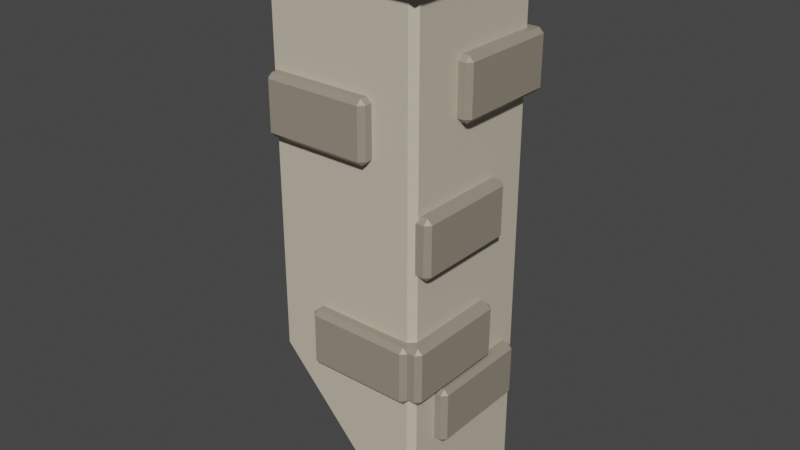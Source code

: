 # Source: LongChimney.blend  (saved by Blender 2.91.10; exported with 4.5.12 LTS)
import bpy
from mathutils import Matrix  # noqa: F401  (used for matrix-valued properties, if any)

bpy.ops.wm.read_factory_settings(use_empty=True)
scene = bpy.context.scene
scene.name = 'Scene'

# ---- collections
col_collection = bpy.data.collections.new('Collection'); scene.collection.children.link(col_collection)

# ---- materials (node trees are filled in below, after node groups)
mat_material = bpy.data.materials.new('Material')
mat_material.alpha_threshold = 0.0
mat_material.use_transparent_shadow = False
mat_material.line_color = (0.0, 0.0, 0.0, 1.0)
mat_stone_dark = bpy.data.materials.new('Stone Dark')
mat_stone_dark.use_transparent_shadow = False
mat_stone_light = bpy.data.materials.new('Stone Light')
mat_stone_light.alpha_threshold = 0.0
mat_stone_light.use_transparent_shadow = False
mat_stone_light.line_color = (0.0, 0.0, 0.0, 1.0)

# ---- material node trees
mat_material.use_nodes = True; mat_material.node_tree.nodes.clear()
_N = mat_material.node_tree.nodes; _L = mat_material.node_tree.links
n0 = _N.new('ShaderNodeOutputMaterial'); n0.name = 'Material Output'; n0.location = (300, 300)
n1 = _N.new('ShaderNodeBsdfPrincipled'); n1.name = 'Principled BSDF'; n1.location = (10, 300)
n1.distribution = 'GGX'
n1.subsurface_method = 'BURLEY'
n1.inputs[0].default_value = (0.5988, 0.5323, 0.4133, 1.0)
n1.inputs[2].default_value = 0.4
n1.inputs[3].default_value = 1.45
n1.inputs[27].default_value = (0.0, 0.0, 0.0, 1.0)
n1.inputs[28].default_value = 1.0
_L.new(n1.outputs[0], n0.inputs[0])
n0.is_active_output = True
mat_stone_dark.use_nodes = True; mat_stone_dark.node_tree.nodes.clear()
_N = mat_stone_dark.node_tree.nodes; _L = mat_stone_dark.node_tree.links
n0 = _N.new('ShaderNodeBsdfPrincipled'); n0.name = 'Principled BSDF'; n0.location = (10, 300)
n0.distribution = 'GGX'
n0.subsurface_method = 'BURLEY'
n0.inputs[0].default_value = (0.2091, 0.1794, 0.1409, 1.0)
n0.inputs[3].default_value = 1.45
n0.inputs[27].default_value = (0.0, 0.0, 0.0, 1.0)
n0.inputs[28].default_value = 1.0
n1 = _N.new('ShaderNodeOutputMaterial'); n1.name = 'Material Output'; n1.location = (300, 300)
_L.new(n0.outputs[0], n1.inputs[0])
n1.is_active_output = True
mat_stone_light.use_nodes = True; mat_stone_light.node_tree.nodes.clear()
_N = mat_stone_light.node_tree.nodes; _L = mat_stone_light.node_tree.links
n0 = _N.new('ShaderNodeOutputMaterial'); n0.name = 'Material Output'; n0.location = (300, 300)
n1 = _N.new('ShaderNodeBsdfPrincipled'); n1.name = 'Principled BSDF'; n1.location = (10, 300)
n1.distribution = 'GGX'
n1.subsurface_method = 'BURLEY'
n1.inputs[0].default_value = (0.2986, 0.2555, 0.1998, 1.0)
n1.inputs[2].default_value = 0.4
n1.inputs[3].default_value = 1.45
n1.inputs[27].default_value = (0.0, 0.0, 0.0, 1.0)
n1.inputs[28].default_value = 1.0
_L.new(n1.outputs[0], n0.inputs[0])
n0.is_active_output = True

# ---- world
world_world = bpy.data.worlds.new('World'); scene.world = world_world
world_world.use_nodes = True; world_world.node_tree.nodes.clear()
_N = world_world.node_tree.nodes; _L = world_world.node_tree.links
n0 = _N.new('ShaderNodeOutputWorld'); n0.name = 'World Output'; n0.location = (300, 300)
n1 = _N.new('ShaderNodeBackground'); n1.name = 'Background'; n1.location = (10, 300)
n1.inputs[0].default_value = (0.05088, 0.05088, 0.05088, 1.0)
_L.new(n1.outputs[0], n0.inputs[0])
n0.is_active_output = True
world_world.color = (0.05088, 0.05088, 0.05088)
world_world.use_sun_shadow = False
world_world.sun_shadow_jitter_overblur = 0.0

# ---- meshes
me_cube = bpy.data.meshes.new('Cube')
me_cube.from_pydata([(-0.4121, 0.3777, 6.957), (-0.3954, 0.4179, 7.003), (-0.4356, 0.3777, 7.03), (-0.4356, -0.3283, 7.03), (-0.3954, -0.3685, 7.003), (-0.4121, -0.3283, 6.957), (0.4271, 0.5344, 9.469), (0.3702, 0.4942, 9.509), (0.4271, 0.4373, 9.509), (0.4673, 0.4942, 9.469), (0.3784, 0.4942, 5.995), (0.4271, 0.5344, 6.002), (0.4673, 0.4942, 5.94), (0.4398, 0.4582, 5.93), (0.4673, -0.4448, 9.469), (0.4271, -0.3879, 9.509), (0.3702, -0.4448, 9.509), (0.4271, -0.485, 9.469), (0.4673, -0.4448, 5.94), (0.4271, -0.485, 6.002), (0.3784, -0.4448, 5.995), (0.4398, -0.4088, 5.93), (-0.5119, 0.5344, 9.469), (-0.5522, 0.4942, 9.469), (-0.5119, 0.4942, 9.509), (-0.5522, 0.4942, 7.03), (-0.5119, 0.5344, 7.005), (-0.5247, 0.4942, 6.96), (-0.5522, -0.4448, 9.469), (-0.5119, -0.485, 9.469), (-0.5119, -0.4448, 9.509), (-0.5247, -0.4448, 6.96), (-0.5119, -0.485, 7.005), (-0.5522, -0.4448, 7.03), (0.3423, -0.4087, 6.034), (0.3106, -0.3685, 6.127), (0.3508, -0.3283, 6.065), (0.3782, -0.3473, 5.995), (-0.06992, -0.4087, 6.474), (-0.06598, -0.3283, 6.477), (-0.01134, -0.3685, 6.47), (0.3341, -0.4087, 9.509), (0.391, -0.3519, 9.509), (0.3508, -0.3283, 9.469), (0.3106, -0.3685, 9.469), (-0.4356, -0.3283, 9.469), (-0.4759, -0.4087, 9.509), (-0.3954, -0.3685, 9.469), (-0.3954, 0.4179, 9.469), (-0.4759, 0.4581, 9.509), (-0.4356, 0.3777, 9.469), (-0.01134, 0.4179, 6.47), (-0.06598, 0.3777, 6.477), (-0.06992, 0.4581, 6.474), (0.3782, 0.3967, 5.995), (0.3508, 0.3777, 6.065), (0.3106, 0.4179, 6.127), (0.3423, 0.4581, 6.034), (0.391, 0.4012, 9.509), (0.3341, 0.4581, 9.509), (0.3106, 0.4179, 9.469), (0.3508, 0.3777, 9.469)], [], [(33, 28, 23, 25), (55, 36, 43, 61), (59, 7, 24, 30, 16, 41, 46, 49), (12, 9, 14, 18), (26, 22, 6, 11), (48, 1, 51, 56, 60), (45, 3, 2, 50), (35, 40, 4, 47, 44), (34, 20, 31, 27, 10, 57, 53, 38), (42, 15, 8, 58), (13, 21, 37, 54), (19, 17, 29, 32), (0, 1, 2), (3, 4, 5), (6, 7, 8, 9), (10, 11, 12, 13), (14, 15, 16, 17), (18, 19, 20, 21), (22, 23, 24), (25, 26, 27), (28, 29, 30), (31, 32, 33), (34, 35, 36, 37), (38, 39, 40), (41, 42, 43, 44), (45, 46, 47), (48, 49, 50), (51, 52, 53), (54, 55, 56, 57), (58, 59, 60, 61), (2, 3, 5, 0), (27, 31, 33, 25), (10, 27, 26, 11), (9, 12, 11, 6), (32, 29, 28, 33), (17, 19, 18, 14), (22, 26, 25, 23), (16, 30, 29, 17), (8, 15, 14, 9), (31, 20, 19, 32), (30, 24, 23, 28), (24, 7, 6, 22), (21, 13, 12, 18), (34, 38, 40, 35), (39, 5, 4, 40), (3, 45, 47, 4), (46, 41, 44, 47), (43, 36, 35, 44), (1, 48, 50, 2), (49, 46, 45, 50), (51, 1, 0, 52), (38, 53, 52, 39), (54, 37, 36, 55), (42, 58, 61, 43), (60, 56, 55, 61), (53, 57, 56, 51), (59, 49, 48, 60), (41, 16, 15, 42), (7, 59, 58, 8), (37, 21, 20, 34), (13, 54, 57, 10), (52, 0, 5, 39)])
_uv = me_cube.uv_layers.new(name='UVMap')
_uv.uv.foreach_set('vector', [0.3826, 0.009861, 0.6174, 0.009861, 0.6174, 0.2401, 0.3826, 0.2401, 0.3921, 0.5128, 0.3921, 0.7372, 0.6208, 0.7372, 0.6208, 0.5128, 0.6577, 0.5187, 0.6488, 0.5099, 0.8651, 0.5099, 0.8651, 0.7401, 0.6488, 0.7401, 0.6577, 0.7313, 0.8563, 0.7313, 0.8563, 0.5187, 0.3792, 0.5099, 0.6208, 0.5099, 0.6208, 0.7401, 0.3792, 0.7401, 0.3833, 0.2599, 0.6183, 0.2599, 0.6201, 0.4901, 0.3813, 0.4901, 0.6183, 0.2628, 0.3842, 0.2628, 0.3826, 0.3849, 0.3929, 0.4872, 0.6201, 0.4872, 0.6174, 0.01278, 0.3826, 0.01278, 0.3826, 0.2372, 0.6174, 0.2372, 0.3929, 0.7628, 0.3826, 0.8651, 0.3842, 0.9872, 0.6183, 0.9872, 0.6201, 0.7628, 0.3443, 0.7313, 0.3532, 0.7401, 0.1317, 0.7401, 0.1317, 0.5099, 0.3532, 0.5099, 0.3443, 0.5187, 0.2433, 0.5187, 0.2433, 0.7313, 0.6437, 0.7173, 0.6349, 0.7262, 0.6349, 0.5238, 0.6437, 0.5327, 0.3683, 0.5187, 0.3683, 0.7313, 0.3532, 0.7162, 0.3532, 0.5338, 0.3813, 0.7599, 0.6201, 0.7599, 0.6183, 0.9901, 0.3833, 0.9901, 0.375, 0.2575, 0.3775, 0.25, 0.3826, 0.25, 0.3826, 1.0, 0.3775, 1.0, 0.375, 0.9925, 0.6349, 0.5, 0.6418, 0.5168, 0.6418, 0.5168, 0.6299, 0.5049, 0.3532, 0.5099, 0.3634, 0.5116, 0.3685, 0.5065, 0.375, 0.5187, 0.6208, 0.75, 0.625, 0.7599, 0.625, 0.7738, 0.625, 0.7599, 0.3701, 0.7401, 0.3634, 0.7384, 0.357, 0.732, 0.375, 0.7313, 0.6183, 0.2599, 0.6174, 0.25, 0.625, 0.2599, 0.3826, 0.25, 0.375, 0.2527, 0.375, 0.2567, 0.6174, 1.0, 0.625, 0.9901, 0.625, 0.9901, 0.375, 0.9933, 0.375, 0.9973, 0.3826, 1.0, 0.3443, 0.7313, 0.3464, 0.7214, 0.3464, 0.7116, 0.3464, 0.7162, 0.2433, 0.7313, 0.25, 0.7116, 0.2504, 0.7214, 0.6577, 0.7313, 0.6507, 0.7243, 0.6536, 0.7214, 0.6634, 0.7214, 0.8464, 0.7116, 0.8464, 0.7214, 0.8366, 0.7214, 0.8366, 0.5286, 0.8464, 0.5286, 0.8464, 0.5384, 0.3826, 0.3849, 0.375, 0.3675, 0.375, 0.3676, 0.3532, 0.5338, 0.3464, 0.5384, 0.3464, 0.5286, 0.3481, 0.5269, 0.6437, 0.5327, 0.6507, 0.5257, 0.6634, 0.5286, 0.6536, 0.5286, 0.3826, 0.2372, 0.3826, 0.01278, 0.375, 0.01278, 0.375, 0.2372, 0.1317, 0.5099, 0.1317, 0.7401, 0.125, 0.7401, 0.125, 0.5099, 0.3532, 0.5099, 0.1317, 0.5099, 0.1277, 0.5, 0.3579, 0.5, 0.6208, 0.5099, 0.3792, 0.5099, 0.3813, 0.4901, 0.6201, 0.4901, 0.3833, 0.9901, 0.6183, 0.9901, 0.6174, 1.0, 0.3826, 1.0, 0.6201, 0.7599, 0.3813, 0.7599, 0.3792, 0.7401, 0.6208, 0.7401, 0.6183, 0.2599, 0.3833, 0.2599, 0.3826, 0.2401, 0.6174, 0.2401, 0.625, 0.7738, 0.625, 0.9901, 0.6183, 0.9901, 0.6201, 0.7599, 0.6349, 0.5238, 0.6349, 0.7262, 0.6208, 0.7401, 0.6208, 0.5099, 0.1317, 0.7401, 0.3532, 0.7401, 0.3579, 0.75, 0.1277, 0.75, 0.625, 0.009861, 0.625, 0.2401, 0.6174, 0.2401, 0.6174, 0.009861, 0.625, 0.2599, 0.625, 0.4762, 0.6201, 0.4901, 0.6183, 0.2599, 0.3683, 0.7313, 0.3683, 0.5187, 0.3792, 0.5099, 0.3792, 0.7401, 0.3443, 0.7313, 0.2433, 0.7313, 0.2504, 0.7214, 0.3294, 0.7214, 0.375, 0.8825, 0.375, 0.9925, 0.3842, 0.9872, 0.3826, 0.8651, 0.3826, 1.0, 0.6174, 1.0, 0.6183, 0.9872, 0.3842, 0.9872, 0.8563, 0.7313, 0.6577, 0.7313, 0.6634, 0.7214, 0.8366, 0.7214, 0.6208, 0.7372, 0.3921, 0.7372, 0.3929, 0.7628, 0.6201, 0.7628, 0.3842, 0.2628, 0.6183, 0.2628, 0.6174, 0.2372, 0.3826, 0.2372, 0.8563, 0.5187, 0.8563, 0.7313, 0.8464, 0.7116, 0.8464, 0.5384, 0.3826, 0.3849, 0.3842, 0.2628, 0.375, 0.2575, 0.375, 0.3675, 0.2433, 0.7313, 0.2433, 0.5187, 0.25, 0.5384, 0.25, 0.7116, 0.3532, 0.5338, 0.3532, 0.7162, 0.3464, 0.7116, 0.3464, 0.5384, 0.6437, 0.7173, 0.6437, 0.5327, 0.6536, 0.5384, 0.6536, 0.7116, 0.6201, 0.4872, 0.3929, 0.4872, 0.3921, 0.5128, 0.6208, 0.5128, 0.2433, 0.5187, 0.3443, 0.5187, 0.3294, 0.5286, 0.2504, 0.5286, 0.6577, 0.5187, 0.8563, 0.5187, 0.8366, 0.5286, 0.6634, 0.5286, 0.6577, 0.7313, 0.6488, 0.7401, 0.6349, 0.7262, 0.6437, 0.7173, 0.6488, 0.5099, 0.6577, 0.5187, 0.6437, 0.5327, 0.6349, 0.5238, 0.3532, 0.7162, 0.3683, 0.7313, 0.3532, 0.7401, 0.3443, 0.7313, 0.3683, 0.5187, 0.3532, 0.5338, 0.3443, 0.5187, 0.3532, 0.5099, 0.2425, 0.5128, 0.1325, 0.5128, 0.1325, 0.7372, 0.2425, 0.7372])
me_cube.materials.append(mat_material)
me_cube.use_remesh_preserve_volume = False
me_cube.use_remesh_preserve_attributes = False
me_cube.use_mirror_vertex_groups = False
me_cube.update()
me_cube_008 = bpy.data.meshes.new('Cube.008')
me_cube_008.from_pydata([(-0.6015, -0.5466, 9.372), (-0.6015, -0.597, 9.422), (-0.6519, -0.5466, 9.422), (-0.6015, -0.597, 9.563), (-0.6015, -0.5466, 9.613), (-0.6519, -0.5466, 9.563), (-0.6019, 0.5057, 9.378), (-0.6519, 0.5715, 9.422), (-0.6015, 0.6219, 9.422), (-0.5256, 0.5719, 9.378), (-0.6019, 0.5057, 9.607), (-0.5256, 0.5719, 9.606), (-0.6015, 0.6219, 9.563), (-0.6519, 0.5715, 9.563), (0.5166, -0.5466, 9.372), (0.567, -0.5466, 9.422), (0.5166, -0.597, 9.422), (0.5166, -0.5466, 9.613), (0.5166, -0.597, 9.563), (0.567, -0.5466, 9.563), (0.4407, 0.5719, 9.378), (0.5166, 0.6219, 9.422), (0.567, 0.5715, 9.422), (0.517, 0.5057, 9.378), (0.4407, 0.5719, 9.606), (0.517, 0.5057, 9.607), (0.567, 0.5715, 9.563), (0.5166, 0.6219, 9.563), (0.407, -0.4247, 9.398), (0.3061, -0.3743, 9.448), (0.3565, -0.3238, 9.448), (0.407, -0.4247, 9.587), (0.3565, -0.3238, 9.536), (0.3061, -0.3743, 9.536), (-0.4919, -0.4247, 9.398), (-0.4414, -0.3238, 9.448), (-0.391, -0.3743, 9.448), (-0.4414, -0.3238, 9.536), (-0.4919, -0.4247, 9.587), (-0.391, -0.3743, 9.536), (-0.4915, 0.4018, 9.392), (-0.4213, 0.4737, 9.391), (-0.391, 0.4237, 9.448), (-0.4414, 0.3732, 9.448), (-0.391, 0.4237, 9.536), (-0.4213, 0.4737, 9.593), (-0.4915, 0.4018, 9.593), (-0.4414, 0.3732, 9.536), (0.4066, 0.4018, 9.392), (0.3565, 0.3732, 9.448), (0.3061, 0.4237, 9.448), (0.3364, 0.4737, 9.391), (0.4066, 0.4018, 9.593), (0.3364, 0.4737, 9.593), (0.3061, 0.4237, 9.536), (0.3565, 0.3732, 9.536)], [], [(16, 18, 3, 1), (9, 20, 51, 41), (29, 36, 39, 33), (10, 4, 17, 25, 52, 31, 38, 46), (49, 30, 32, 55), (44, 42, 50, 54), (37, 35, 43, 47), (2, 5, 13, 7), (53, 24, 11, 45), (8, 12, 27, 21), (22, 26, 19, 15), (0, 1, 2), (3, 4, 5), (6, 7, 8, 9), (10, 11, 12, 13), (14, 15, 16), (17, 18, 19), (20, 21, 22, 23), (24, 25, 26, 27), (28, 29, 30), (31, 32, 33), (34, 35, 36), (37, 38, 39), (40, 41, 42, 43), (44, 45, 46, 47), (48, 49, 50, 51), (52, 53, 54, 55), (6, 0, 2, 7), (1, 3, 5, 2), (4, 10, 13, 5), (12, 8, 7, 13), (20, 9, 8, 21), (11, 24, 27, 12), (26, 22, 21, 27), (14, 23, 22, 15), (25, 17, 19, 26), (18, 16, 15, 19), (0, 14, 16, 1), (17, 4, 3, 18), (28, 34, 36, 29), (35, 37, 39, 36), (38, 31, 33, 39), (32, 30, 29, 33), (34, 40, 43, 35), (42, 44, 47, 43), (46, 38, 37, 47), (48, 28, 30, 49), (31, 52, 55, 32), (54, 50, 49, 55), (41, 51, 50, 42), (53, 45, 44, 54), (51, 20, 23, 48), (9, 41, 40, 6), (24, 53, 52, 25), (45, 11, 10, 46), (48, 23, 14, 0, 6, 40, 34, 28)])
_uv = me_cube_008.uv_layers.new(name='UVMap')
_uv.uv.foreach_set('vector', [0.4272, 0.7603, 0.5728, 0.7603, 0.5728, 0.9897, 0.4272, 0.9897, 0.1456, 0.5045, 0.3544, 0.5045, 0.3434, 0.5134, 0.1566, 0.5134, 0.5855, 0.7658, 0.5583, 0.9842, 0.5792, 0.9842, 0.5976, 0.7658, 0.8703, 0.5186, 0.8657, 0.7405, 0.6343, 0.7405, 0.6297, 0.5186, 0.6403, 0.5288, 0.6497, 0.7218, 0.8503, 0.7218, 0.8597, 0.5288, 0.5874, 0.5158, 0.5874, 0.7342, 0.599, 0.7342, 0.599, 0.5158, 0.5792, 0.2658, 0.5583, 0.2658, 0.5855, 0.4842, 0.5976, 0.4842, 0.5777, 0.0158, 0.5565, 0.0158, 0.5565, 0.2342, 0.5777, 0.2342, 0.4272, 0.01034, 0.5728, 0.01034, 0.5728, 0.2397, 0.4272, 0.2397, 0.6566, 0.5134, 0.6456, 0.5045, 0.8544, 0.5045, 0.8434, 0.5134, 0.4272, 0.2603, 0.5728, 0.2603, 0.5728, 0.4897, 0.4272, 0.4897, 0.4272, 0.5103, 0.5728, 0.5103, 0.5728, 0.7397, 0.4272, 0.7397, 0.1343, 0.7405, 0.1353, 0.75, 0.125, 0.7397, 0.5728, 0.9897, 0.625, 0.9897, 0.5728, 1.0, 0.1297, 0.5186, 0.125, 0.5103, 0.1279, 0.5025, 0.1339, 0.5078, 0.8703, 0.5186, 0.8661, 0.5078, 0.8721, 0.5025, 0.875, 0.5103, 0.3657, 0.7405, 0.375, 0.7397, 0.3647, 0.75, 0.625, 0.7603, 0.625, 0.7603, 0.5728, 0.75, 0.3621, 0.4967, 0.3721, 0.5025, 0.375, 0.5103, 0.375, 0.5238, 0.6182, 0.5103, 0.625, 0.5238, 0.625, 0.5103, 0.5728, 0.5, 0.3503, 0.7218, 0.3413, 0.727, 0.3545, 0.7138, 0.6497, 0.7218, 0.6455, 0.7138, 0.6587, 0.727, 0.1497, 0.7218, 0.1455, 0.7138, 0.1587, 0.727, 0.8545, 0.7133, 0.8545, 0.727, 0.8413, 0.727, 0.1403, 0.5288, 0.144, 0.5167, 0.1455, 0.518, 0.1455, 0.5312, 0.8481, 0.5157, 0.856, 0.5167, 0.8545, 0.5237, 0.8545, 0.5312, 0.3597, 0.5288, 0.3545, 0.5312, 0.3545, 0.518, 0.356, 0.5167, 0.6403, 0.5288, 0.644, 0.5167, 0.6455, 0.518, 0.6455, 0.5312, 0.1297, 0.5186, 0.1343, 0.7405, 0.125, 0.7397, 0.125, 0.5103, 0.4272, 0.0, 0.5728, 0.0, 0.5728, 0.01034, 0.4272, 0.01034, 0.625, 0.01034, 0.625, 0.2262, 0.5728, 0.2397, 0.5728, 0.01034, 0.5728, 0.2603, 0.4272, 0.2603, 0.4272, 0.2397, 0.5728, 0.2397, 0.3544, 0.5045, 0.1456, 0.5045, 0.1353, 0.5, 0.3647, 0.5, 0.625, 0.2759, 0.625, 0.4741, 0.5728, 0.4897, 0.5728, 0.2603, 0.5728, 0.5103, 0.4272, 0.5103, 0.4272, 0.4897, 0.5728, 0.4897, 0.3657, 0.7405, 0.3703, 0.5186, 0.4272, 0.5103, 0.4272, 0.7397, 0.6297, 0.5186, 0.6343, 0.7405, 0.5728, 0.7397, 0.5728, 0.5103, 0.5728, 0.7603, 0.4272, 0.7603, 0.4272, 0.7397, 0.5728, 0.7397, 0.1343, 0.7405, 0.3657, 0.7405, 0.3647, 0.75, 0.1353, 0.75, 0.625, 0.7603, 0.625, 0.9897, 0.5728, 0.9897, 0.5728, 0.7603, 0.3503, 0.7218, 0.1497, 0.7218, 0.1587, 0.727, 0.3413, 0.727, 0.5565, 0.0158, 0.5777, 0.0158, 0.5777, 0.0, 0.5565, 0.0, 0.8503, 0.7218, 0.6497, 0.7218, 0.6587, 0.727, 0.8413, 0.727, 0.599, 0.7342, 0.5874, 0.7342, 0.5855, 0.7658, 0.5976, 0.7658, 0.1497, 0.7218, 0.1403, 0.5288, 0.1455, 0.5312, 0.1455, 0.7138, 0.5583, 0.2658, 0.5792, 0.2658, 0.5777, 0.2342, 0.5565, 0.2342, 0.8597, 0.5288, 0.8503, 0.7218, 0.8545, 0.7138, 0.8545, 0.5312, 0.3597, 0.5288, 0.3503, 0.7218, 0.3545, 0.7138, 0.3545, 0.5312, 0.6497, 0.7218, 0.6403, 0.5288, 0.6455, 0.5312, 0.6455, 0.7138, 0.5976, 0.4842, 0.5855, 0.4842, 0.5874, 0.5158, 0.599, 0.5158, 0.1566, 0.5134, 0.3434, 0.5134, 0.3413, 0.518, 0.1587, 0.518, 0.6566, 0.5134, 0.8434, 0.5134, 0.8413, 0.518, 0.6587, 0.518, 0.3434, 0.5134, 0.3544, 0.5045, 0.3703, 0.5186, 0.3597, 0.5288, 0.1456, 0.5045, 0.1566, 0.5134, 0.1403, 0.5288, 0.1297, 0.5186, 0.6456, 0.5045, 0.6566, 0.5134, 0.6403, 0.5288, 0.6297, 0.5186, 0.8434, 0.5134, 0.8544, 0.5045, 0.8703, 0.5186, 0.8597, 0.5288, 0.3597, 0.5288, 0.3703, 0.5186, 0.3657, 0.7405, 0.1343, 0.7405, 0.1297, 0.5186, 0.1403, 0.5288, 0.1497, 0.7218, 0.3503, 0.7218])
me_cube_008.materials.append(mat_stone_dark)
me_cube_008.use_remesh_fix_poles = True
me_cube_008.use_remesh_preserve_attributes = False
me_cube_008.use_mirror_vertex_groups = False
me_cube_008.update()
me_cube_010 = bpy.data.meshes.new('Cube.010')
me_cube_010.from_pydata([(0.4553, 0.3769, 7.818), (0.4238, 0.3768, 7.786), (0.4553, 0.5128, 8.131), (0.4238, 0.5129, 8.162), (0.4238, 0.5443, 8.131), (0.4553, 0.5116, 7.817), (0.4238, 0.5431, 7.817), (0.4238, 0.5115, 7.786), (0.4238, 0.3454, 7.818), (0.4238, 0.3782, 8.163), (0.4238, 0.3466, 8.131), (0.4553, 0.3781, 8.131), (-0.2195, 0.5115, 7.786), (-0.251, 0.5116, 7.817), (-0.2195, 0.5431, 7.817), (-0.2195, 0.5129, 8.162), (-0.2195, 0.5443, 8.131), (-0.251, 0.5128, 8.131), (-0.2195, 0.3768, 7.786), (-0.2195, 0.3454, 7.818), (-0.251, 0.3769, 7.818), (-0.2195, 0.3782, 8.163), (-0.251, 0.3781, 8.131), (-0.2195, 0.3466, 8.131), (-0.4634, 0.3573, 8.817), (-0.4633, 0.3258, 8.785), (-0.5994, 0.3573, 9.13), (-0.5995, 0.3258, 9.162), (-0.6309, 0.3258, 9.13), (-0.5982, 0.3573, 8.816), (-0.6297, 0.3258, 8.816), (-0.598, 0.3258, 8.785), (-0.4319, 0.3258, 8.817), (-0.4647, 0.3258, 9.162), (-0.4331, 0.3258, 9.131), (-0.4646, 0.3573, 9.131), (-0.598, -0.3175, 8.785), (-0.5982, -0.349, 8.816), (-0.6297, -0.3175, 8.816), (-0.5995, -0.3175, 9.162), (-0.6309, -0.3175, 9.13), (-0.5994, -0.349, 9.13), (-0.4633, -0.3175, 8.785), (-0.4319, -0.3175, 8.817), (-0.4634, -0.349, 8.817), (-0.4647, -0.3175, 9.162), (-0.4646, -0.349, 9.131), (-0.4331, -0.3175, 9.131), (0.128, 0.3769, 8.626), (0.09646, 0.3768, 8.594), (0.128, 0.5128, 8.939), (0.09646, 0.5129, 8.97), (0.09646, 0.5443, 8.939), (0.128, 0.5116, 8.625), (0.09646, 0.5431, 8.625), (0.09646, 0.5115, 8.594), (0.09646, 0.3454, 8.626), (0.09646, 0.3782, 8.971), (0.09646, 0.3466, 8.939), (0.128, 0.3781, 8.939), (-0.5468, 0.5115, 8.594), (-0.5783, 0.5116, 8.625), (-0.5468, 0.5431, 8.625), (-0.5468, 0.5129, 8.97), (-0.5468, 0.5443, 8.939), (-0.5783, 0.5128, 8.939), (-0.5468, 0.3768, 8.594), (-0.5468, 0.3454, 8.626), (-0.5783, 0.3769, 8.626), (-0.5468, 0.3782, 8.971), (-0.5783, 0.3781, 8.939), (-0.5468, 0.3466, 8.939), (0.5334, 0.186, 8.43), (0.5336, 0.1545, 8.399), (0.3975, 0.186, 8.743), (0.3974, 0.1545, 8.775), (0.366, 0.1545, 8.743), (0.3987, 0.186, 8.43), (0.3672, 0.1545, 8.43), (0.3988, 0.1545, 8.398), (0.5649, 0.1545, 8.43), (0.5321, 0.1545, 8.775), (0.5637, 0.1545, 8.744), (0.5322, 0.186, 8.744), (0.3988, -0.4887, 8.398), (0.3987, -0.5202, 8.43), (0.3672, -0.4887, 8.43), (0.3974, -0.4887, 8.775), (0.366, -0.4887, 8.743), (0.3975, -0.5202, 8.743), (0.5336, -0.4887, 8.399), (0.5649, -0.4887, 8.43), (0.5334, -0.5202, 8.43), (0.5321, -0.4887, 8.775), (0.5322, -0.5202, 8.744), (0.5637, -0.4887, 8.744), (0.5334, 0.4681, 7.038), (0.5336, 0.4366, 7.006), (0.3975, 0.4681, 7.351), (0.3974, 0.4366, 7.382), (0.366, 0.4366, 7.351), (0.3987, 0.4681, 7.037), (0.3672, 0.4366, 7.037), (0.3988, 0.4366, 7.006), (0.5649, 0.4366, 7.038), (0.5321, 0.4366, 7.383), (0.5637, 0.4366, 7.352), (0.5322, 0.4681, 7.351), (0.3988, -0.2067, 7.006), (0.3987, -0.2382, 7.037), (0.3672, -0.2067, 7.037), (0.3974, -0.2067, 7.382), (0.366, -0.2067, 7.351), (0.3975, -0.2382, 7.351), (0.5336, -0.2067, 7.006), (0.5649, -0.2067, 7.038), (0.5334, -0.2382, 7.038), (0.5321, -0.2067, 7.383), (0.5322, -0.2382, 7.351), (0.5637, -0.2067, 7.352), (0.5258, 0.3769, 7.042), (0.4943, 0.3768, 7.011), (0.5258, 0.5128, 7.355), (0.4943, 0.5129, 7.387), (0.4943, 0.5443, 7.355), (0.5258, 0.5116, 7.042), (0.4943, 0.5431, 7.042), (0.4943, 0.5115, 7.01), (0.4943, 0.3454, 7.042), (0.4943, 0.3782, 7.387), (0.4943, 0.3466, 7.356), (0.5258, 0.3781, 7.356), (-0.149, 0.5115, 7.01), (-0.1805, 0.5116, 7.042), (-0.149, 0.5431, 7.042), (-0.149, 0.5129, 7.387), (-0.149, 0.5443, 7.355), (-0.1805, 0.5128, 7.355), (-0.149, 0.3768, 7.011), (-0.149, 0.3454, 7.042), (-0.1805, 0.3769, 7.042), (-0.149, 0.3782, 7.387), (-0.1805, 0.3781, 7.356), (-0.149, 0.3466, 7.356), (0.279, 0.3769, 6.637), (0.2475, 0.3768, 6.605), (0.279, 0.5128, 6.95), (0.2475, 0.5129, 6.981), (0.2475, 0.5443, 6.95), (0.279, 0.5116, 6.636), (0.2475, 0.5431, 6.636), (0.2475, 0.5115, 6.605), (0.2475, 0.3454, 6.637), (0.2475, 0.3782, 6.982), (0.2475, 0.3466, 6.951), (0.279, 0.3781, 6.95), (-0.3958, 0.5115, 6.605), (-0.4273, 0.5116, 6.636), (-0.3958, 0.5431, 6.636), (-0.3958, 0.5129, 6.981), (-0.3958, 0.5443, 6.95), (-0.4273, 0.5128, 6.95), (-0.3958, 0.3768, 6.605), (-0.3958, 0.3454, 6.637), (-0.4273, 0.3769, 6.637), (-0.3958, 0.3782, 6.982), (-0.4273, 0.3781, 6.95), (-0.3958, 0.3466, 6.951), (-0.4644, 0.1811, 7.73), (-0.4643, 0.1496, 7.698), (-0.6004, 0.1811, 8.043), (-0.6005, 0.1496, 8.074), (-0.6319, 0.1496, 8.043), (-0.5992, 0.1811, 7.729), (-0.6307, 0.1496, 7.729), (-0.5991, 0.1496, 7.698), (-0.4329, 0.1496, 7.73), (-0.4658, 0.1496, 8.075), (-0.4341, 0.1496, 8.043), (-0.4656, 0.1811, 8.043), (-0.5991, -0.4937, 7.698), (-0.5992, -0.5252, 7.729), (-0.6307, -0.4937, 7.729), (-0.6005, -0.4937, 8.074), (-0.6319, -0.4937, 8.043), (-0.6004, -0.5252, 8.043), (-0.4643, -0.4937, 7.698), (-0.4329, -0.4937, 7.73), (-0.4644, -0.5252, 7.73), (-0.4658, -0.4937, 8.075), (-0.4656, -0.5252, 8.043), (-0.4341, -0.4937, 8.043)], [], [(14, 16, 4, 6), (20, 22, 17, 13), (21, 9, 3, 15), (5, 2, 11, 0), (8, 10, 23, 19), (7, 6, 5), (4, 3, 2), (1, 0, 8), (9, 10, 11), (12, 13, 14), (15, 16, 17), (18, 19, 20), (21, 22, 23), (1, 7, 5, 0), (6, 4, 2, 5), (3, 9, 11, 2), (10, 8, 0, 11), (18, 1, 8, 19), (9, 21, 23, 10), (22, 20, 19, 23), (12, 18, 20, 13), (21, 15, 17, 22), (16, 14, 13, 17), (7, 12, 14, 6), (15, 3, 4, 16), (1, 18, 12, 7), (38, 40, 28, 30), (44, 46, 41, 37), (45, 33, 27, 39), (29, 26, 35, 24), (32, 34, 47, 43), (31, 30, 29), (28, 27, 26), (25, 24, 32), (33, 34, 35), (36, 37, 38), (39, 40, 41), (42, 43, 44), (45, 46, 47), (25, 31, 29, 24), (30, 28, 26, 29), (27, 33, 35, 26), (34, 32, 24, 35), (42, 25, 32, 43), (33, 45, 47, 34), (46, 44, 43, 47), (36, 42, 44, 37), (45, 39, 41, 46), (40, 38, 37, 41), (31, 36, 38, 30), (39, 27, 28, 40), (25, 42, 36, 31), (62, 64, 52, 54), (68, 70, 65, 61), (69, 57, 51, 63), (53, 50, 59, 48), (56, 58, 71, 67), (55, 54, 53), (52, 51, 50), (49, 48, 56), (57, 58, 59), (60, 61, 62), (63, 64, 65), (66, 67, 68), (69, 70, 71), (49, 55, 53, 48), (54, 52, 50, 53), (51, 57, 59, 50), (58, 56, 48, 59), (66, 49, 56, 67), (57, 69, 71, 58), (70, 68, 67, 71), (60, 66, 68, 61), (69, 63, 65, 70), (64, 62, 61, 65), (55, 60, 62, 54), (63, 51, 52, 64), (49, 66, 60, 55), (86, 88, 76, 78), (92, 94, 89, 85), (93, 81, 75, 87), (77, 74, 83, 72), (80, 82, 95, 91), (79, 78, 77), (76, 75, 74), (73, 72, 80), (81, 82, 83), (84, 85, 86), (87, 88, 89), (90, 91, 92), (93, 94, 95), (73, 79, 77, 72), (78, 76, 74, 77), (75, 81, 83, 74), (82, 80, 72, 83), (90, 73, 80, 91), (81, 93, 95, 82), (94, 92, 91, 95), (84, 90, 92, 85), (93, 87, 89, 94), (88, 86, 85, 89), (79, 84, 86, 78), (87, 75, 76, 88), (73, 90, 84, 79), (110, 112, 100, 102), (116, 118, 113, 109), (117, 105, 99, 111), (101, 98, 107, 96), (104, 106, 119, 115), (103, 102, 101), (100, 99, 98), (97, 96, 104), (105, 106, 107), (108, 109, 110), (111, 112, 113), (114, 115, 116), (117, 118, 119), (97, 103, 101, 96), (102, 100, 98, 101), (99, 105, 107, 98), (106, 104, 96, 107), (114, 97, 104, 115), (105, 117, 119, 106), (118, 116, 115, 119), (108, 114, 116, 109), (117, 111, 113, 118), (112, 110, 109, 113), (103, 108, 110, 102), (111, 99, 100, 112), (97, 114, 108, 103), (134, 136, 124, 126), (140, 142, 137, 133), (141, 129, 123, 135), (125, 122, 131, 120), (128, 130, 143, 139), (127, 126, 125), (124, 123, 122), (121, 120, 128), (129, 130, 131), (132, 133, 134), (135, 136, 137), (138, 139, 140), (141, 142, 143), (121, 127, 125, 120), (126, 124, 122, 125), (123, 129, 131, 122), (130, 128, 120, 131), (138, 121, 128, 139), (129, 141, 143, 130), (142, 140, 139, 143), (132, 138, 140, 133), (141, 135, 137, 142), (136, 134, 133, 137), (127, 132, 134, 126), (135, 123, 124, 136), (121, 138, 132, 127), (158, 160, 148, 150), (164, 166, 161, 157), (165, 153, 147, 159), (149, 146, 155, 144), (152, 154, 167, 163), (151, 150, 149), (148, 147, 146), (145, 144, 152), (153, 154, 155), (156, 157, 158), (159, 160, 161), (162, 163, 164), (165, 166, 167), (145, 151, 149, 144), (150, 148, 146, 149), (147, 153, 155, 146), (154, 152, 144, 155), (162, 145, 152, 163), (153, 165, 167, 154), (166, 164, 163, 167), (156, 162, 164, 157), (165, 159, 161, 166), (160, 158, 157, 161), (151, 156, 158, 150), (159, 147, 148, 160), (145, 162, 156, 151), (182, 184, 172, 174), (188, 190, 185, 181), (189, 177, 171, 183), (173, 170, 179, 168), (176, 178, 191, 187), (175, 174, 173), (172, 171, 170), (169, 168, 176), (177, 178, 179), (180, 181, 182), (183, 184, 185), (186, 187, 188), (189, 190, 191), (169, 175, 173, 168), (174, 172, 170, 173), (171, 177, 179, 170), (178, 176, 168, 179), (186, 169, 176, 187), (177, 189, 191, 178), (190, 188, 187, 191), (180, 186, 188, 181), (189, 183, 185, 190), (184, 182, 181, 185), (175, 180, 182, 174), (183, 171, 172, 184), (169, 186, 180, 175)])
_uv = me_cube_010.uv_layers.new(name='UVMap')
_uv.uv.foreach_set('vector', [0.3959, 0.7611, 0.6041, 0.7611, 0.6041, 0.9889, 0.3959, 0.9889, 0.3959, 0.5398, 0.6041, 0.5398, 0.6041, 0.7102, 0.3959, 0.7102, 0.6361, 0.5398, 0.8639, 0.5398, 0.8639, 0.7102, 0.6361, 0.7102, 0.3959, 0.03982, 0.6041, 0.03982, 0.6041, 0.2102, 0.3959, 0.2102, 0.3959, 0.2611, 0.6041, 0.2611, 0.6041, 0.4889, 0.3959, 0.4889, 0.1361, 0.7102, 0.1361, 0.75, 0.125, 0.7102, 0.6041, 0.9889, 0.625, 0.9889, 0.6041, 1.0, 0.1361, 0.5398, 0.125, 0.5398, 0.1361, 0.5, 0.625, 0.2611, 0.625, 0.2611, 0.6041, 0.25, 0.3639, 0.7102, 0.375, 0.7102, 0.3639, 0.75, 0.625, 0.7611, 0.625, 0.7611, 0.6041, 0.75, 0.3639, 0.5398, 0.3639, 0.5, 0.375, 0.5398, 0.625, 0.5398, 0.625, 0.5398, 0.6041, 0.5, 0.1361, 0.5398, 0.1361, 0.7102, 0.125, 0.7102, 0.125, 0.5398, 0.3959, 0.0, 0.6041, 0.0, 0.6041, 0.03982, 0.3959, 0.03982, 0.625, 0.03982, 0.625, 0.2102, 0.6041, 0.2102, 0.6041, 0.03982, 0.6041, 0.2611, 0.3959, 0.2611, 0.3959, 0.2102, 0.6041, 0.2102, 0.3639, 0.5398, 0.1361, 0.5398, 0.1361, 0.5, 0.3639, 0.5, 0.625, 0.2611, 0.625, 0.4889, 0.6041, 0.4889, 0.6041, 0.2611, 0.6041, 0.5398, 0.3959, 0.5398, 0.3959, 0.4889, 0.6041, 0.4889, 0.3639, 0.7102, 0.3639, 0.5398, 0.3959, 0.5398, 0.3959, 0.7102, 0.6361, 0.5398, 0.6361, 0.7102, 0.6041, 0.7102, 0.6041, 0.5398, 0.6041, 0.7611, 0.3959, 0.7611, 0.3959, 0.7102, 0.6041, 0.7102, 0.1361, 0.7102, 0.3639, 0.7102, 0.3639, 0.75, 0.1361, 0.75, 0.625, 0.7611, 0.625, 0.9889, 0.6041, 0.9889, 0.6041, 0.7611, 0.1361, 0.5398, 0.3639, 0.5398, 0.3639, 0.7102, 0.1361, 0.7102, 0.3959, 0.7611, 0.6041, 0.7611, 0.6041, 0.9889, 0.3959, 0.9889, 0.3959, 0.5398, 0.6041, 0.5398, 0.6041, 0.7102, 0.3959, 0.7102, 0.6361, 0.5398, 0.8639, 0.5398, 0.8639, 0.7102, 0.6361, 0.7102, 0.3959, 0.03982, 0.6041, 0.03982, 0.6041, 0.2102, 0.3959, 0.2102, 0.3959, 0.2611, 0.6041, 0.2611, 0.6041, 0.4889, 0.3959, 0.4889, 0.1361, 0.7102, 0.1361, 0.75, 0.125, 0.7102, 0.6041, 0.9889, 0.625, 0.9889, 0.6041, 1.0, 0.1361, 0.5398, 0.125, 0.5398, 0.1361, 0.5, 0.625, 0.2611, 0.625, 0.2611, 0.6041, 0.25, 0.3639, 0.7102, 0.375, 0.7102, 0.3639, 0.75, 0.625, 0.7611, 0.625, 0.7611, 0.6041, 0.75, 0.3639, 0.5398, 0.3639, 0.5, 0.375, 0.5398, 0.625, 0.5398, 0.625, 0.5398, 0.6041, 0.5, 0.1361, 0.5398, 0.1361, 0.7102, 0.125, 0.7102, 0.125, 0.5398, 0.3959, 0.0, 0.6041, 0.0, 0.6041, 0.03982, 0.3959, 0.03982, 0.625, 0.03982, 0.625, 0.2102, 0.6041, 0.2102, 0.6041, 0.03982, 0.6041, 0.2611, 0.3959, 0.2611, 0.3959, 0.2102, 0.6041, 0.2102, 0.3639, 0.5398, 0.1361, 0.5398, 0.1361, 0.5, 0.3639, 0.5, 0.625, 0.2611, 0.625, 0.4889, 0.6041, 0.4889, 0.6041, 0.2611, 0.6041, 0.5398, 0.3959, 0.5398, 0.3959, 0.4889, 0.6041, 0.4889, 0.3639, 0.7102, 0.3639, 0.5398, 0.3959, 0.5398, 0.3959, 0.7102, 0.6361, 0.5398, 0.6361, 0.7102, 0.6041, 0.7102, 0.6041, 0.5398, 0.6041, 0.7611, 0.3959, 0.7611, 0.3959, 0.7102, 0.6041, 0.7102, 0.1361, 0.7102, 0.3639, 0.7102, 0.3639, 0.75, 0.1361, 0.75, 0.625, 0.7611, 0.625, 0.9889, 0.6041, 0.9889, 0.6041, 0.7611, 0.1361, 0.5398, 0.3639, 0.5398, 0.3639, 0.7102, 0.1361, 0.7102, 0.3959, 0.7611, 0.6041, 0.7611, 0.6041, 0.9889, 0.3959, 0.9889, 0.3959, 0.5398, 0.6041, 0.5398, 0.6041, 0.7102, 0.3959, 0.7102, 0.6361, 0.5398, 0.8639, 0.5398, 0.8639, 0.7102, 0.6361, 0.7102, 0.3959, 0.03982, 0.6041, 0.03982, 0.6041, 0.2102, 0.3959, 0.2102, 0.3959, 0.2611, 0.6041, 0.2611, 0.6041, 0.4889, 0.3959, 0.4889, 0.1361, 0.7102, 0.1361, 0.75, 0.125, 0.7102, 0.6041, 0.9889, 0.625, 0.9889, 0.6041, 1.0, 0.1361, 0.5398, 0.125, 0.5398, 0.1361, 0.5, 0.625, 0.2611, 0.625, 0.2611, 0.6041, 0.25, 0.3639, 0.7102, 0.375, 0.7102, 0.3639, 0.75, 0.625, 0.7611, 0.625, 0.7611, 0.6041, 0.75, 0.3639, 0.5398, 0.3639, 0.5, 0.375, 0.5398, 0.625, 0.5398, 0.625, 0.5398, 0.6041, 0.5, 0.1361, 0.5398, 0.1361, 0.7102, 0.125, 0.7102, 0.125, 0.5398, 0.3959, 0.0, 0.6041, 0.0, 0.6041, 0.03982, 0.3959, 0.03982, 0.625, 0.03982, 0.625, 0.2102, 0.6041, 0.2102, 0.6041, 0.03982, 0.6041, 0.2611, 0.3959, 0.2611, 0.3959, 0.2102, 0.6041, 0.2102, 0.3639, 0.5398, 0.1361, 0.5398, 0.1361, 0.5, 0.3639, 0.5, 0.625, 0.2611, 0.625, 0.4889, 0.6041, 0.4889, 0.6041, 0.2611, 0.6041, 0.5398, 0.3959, 0.5398, 0.3959, 0.4889, 0.6041, 0.4889, 0.3639, 0.7102, 0.3639, 0.5398, 0.3959, 0.5398, 0.3959, 0.7102, 0.6361, 0.5398, 0.6361, 0.7102, 0.6041, 0.7102, 0.6041, 0.5398, 0.6041, 0.7611, 0.3959, 0.7611, 0.3959, 0.7102, 0.6041, 0.7102, 0.1361, 0.7102, 0.3639, 0.7102, 0.3639, 0.75, 0.1361, 0.75, 0.625, 0.7611, 0.625, 0.9889, 0.6041, 0.9889, 0.6041, 0.7611, 0.1361, 0.5398, 0.3639, 0.5398, 0.3639, 0.7102, 0.1361, 0.7102, 0.3959, 0.7611, 0.6041, 0.7611, 0.6041, 0.9889, 0.3959, 0.9889, 0.3959, 0.5398, 0.6041, 0.5398, 0.6041, 0.7102, 0.3959, 0.7102, 0.6361, 0.5398, 0.8639, 0.5398, 0.8639, 0.7102, 0.6361, 0.7102, 0.3959, 0.03982, 0.6041, 0.03982, 0.6041, 0.2102, 0.3959, 0.2102, 0.3959, 0.2611, 0.6041, 0.2611, 0.6041, 0.4889, 0.3959, 0.4889, 0.1361, 0.7102, 0.1361, 0.75, 0.125, 0.7102, 0.6041, 0.9889, 0.625, 0.9889, 0.6041, 1.0, 0.1361, 0.5398, 0.125, 0.5398, 0.1361, 0.5, 0.625, 0.2611, 0.625, 0.2611, 0.6041, 0.25, 0.3639, 0.7102, 0.375, 0.7102, 0.3639, 0.75, 0.625, 0.7611, 0.625, 0.7611, 0.6041, 0.75, 0.3639, 0.5398, 0.3639, 0.5, 0.375, 0.5398, 0.625, 0.5398, 0.625, 0.5398, 0.6041, 0.5, 0.1361, 0.5398, 0.1361, 0.7102, 0.125, 0.7102, 0.125, 0.5398, 0.3959, 0.0, 0.6041, 0.0, 0.6041, 0.03982, 0.3959, 0.03982, 0.625, 0.03982, 0.625, 0.2102, 0.6041, 0.2102, 0.6041, 0.03982, 0.6041, 0.2611, 0.3959, 0.2611, 0.3959, 0.2102, 0.6041, 0.2102, 0.3639, 0.5398, 0.1361, 0.5398, 0.1361, 0.5, 0.3639, 0.5, 0.625, 0.2611, 0.625, 0.4889, 0.6041, 0.4889, 0.6041, 0.2611, 0.6041, 0.5398, 0.3959, 0.5398, 0.3959, 0.4889, 0.6041, 0.4889, 0.3639, 0.7102, 0.3639, 0.5398, 0.3959, 0.5398, 0.3959, 0.7102, 0.6361, 0.5398, 0.6361, 0.7102, 0.6041, 0.7102, 0.6041, 0.5398, 0.6041, 0.7611, 0.3959, 0.7611, 0.3959, 0.7102, 0.6041, 0.7102, 0.1361, 0.7102, 0.3639, 0.7102, 0.3639, 0.75, 0.1361, 0.75, 0.625, 0.7611, 0.625, 0.9889, 0.6041, 0.9889, 0.6041, 0.7611, 0.1361, 0.5398, 0.3639, 0.5398, 0.3639, 0.7102, 0.1361, 0.7102, 0.3959, 0.7611, 0.6041, 0.7611, 0.6041, 0.9889, 0.3959, 0.9889, 0.3959, 0.5398, 0.6041, 0.5398, 0.6041, 0.7102, 0.3959, 0.7102, 0.6361, 0.5398, 0.8639, 0.5398, 0.8639, 0.7102, 0.6361, 0.7102, 0.3959, 0.03982, 0.6041, 0.03982, 0.6041, 0.2102, 0.3959, 0.2102, 0.3959, 0.2611, 0.6041, 0.2611, 0.6041, 0.4889, 0.3959, 0.4889, 0.1361, 0.7102, 0.1361, 0.75, 0.125, 0.7102, 0.6041, 0.9889, 0.625, 0.9889, 0.6041, 1.0, 0.1361, 0.5398, 0.125, 0.5398, 0.1361, 0.5, 0.625, 0.2611, 0.625, 0.2611, 0.6041, 0.25, 0.3639, 0.7102, 0.375, 0.7102, 0.3639, 0.75, 0.625, 0.7611, 0.625, 0.7611, 0.6041, 0.75, 0.3639, 0.5398, 0.3639, 0.5, 0.375, 0.5398, 0.625, 0.5398, 0.625, 0.5398, 0.6041, 0.5, 0.1361, 0.5398, 0.1361, 0.7102, 0.125, 0.7102, 0.125, 0.5398, 0.3959, 0.0, 0.6041, 0.0, 0.6041, 0.03982, 0.3959, 0.03982, 0.625, 0.03982, 0.625, 0.2102, 0.6041, 0.2102, 0.6041, 0.03982, 0.6041, 0.2611, 0.3959, 0.2611, 0.3959, 0.2102, 0.6041, 0.2102, 0.3639, 0.5398, 0.1361, 0.5398, 0.1361, 0.5, 0.3639, 0.5, 0.625, 0.2611, 0.625, 0.4889, 0.6041, 0.4889, 0.6041, 0.2611, 0.6041, 0.5398, 0.3959, 0.5398, 0.3959, 0.4889, 0.6041, 0.4889, 0.3639, 0.7102, 0.3639, 0.5398, 0.3959, 0.5398, 0.3959, 0.7102, 0.6361, 0.5398, 0.6361, 0.7102, 0.6041, 0.7102, 0.6041, 0.5398, 0.6041, 0.7611, 0.3959, 0.7611, 0.3959, 0.7102, 0.6041, 0.7102, 0.1361, 0.7102, 0.3639, 0.7102, 0.3639, 0.75, 0.1361, 0.75, 0.625, 0.7611, 0.625, 0.9889, 0.6041, 0.9889, 0.6041, 0.7611, 0.1361, 0.5398, 0.3639, 0.5398, 0.3639, 0.7102, 0.1361, 0.7102, 0.3959, 0.7611, 0.6041, 0.7611, 0.6041, 0.9889, 0.3959, 0.9889, 0.3959, 0.5398, 0.6041, 0.5398, 0.6041, 0.7102, 0.3959, 0.7102, 0.6361, 0.5398, 0.8639, 0.5398, 0.8639, 0.7102, 0.6361, 0.7102, 0.3959, 0.03982, 0.6041, 0.03982, 0.6041, 0.2102, 0.3959, 0.2102, 0.3959, 0.2611, 0.6041, 0.2611, 0.6041, 0.4889, 0.3959, 0.4889, 0.1361, 0.7102, 0.1361, 0.75, 0.125, 0.7102, 0.6041, 0.9889, 0.625, 0.9889, 0.6041, 1.0, 0.1361, 0.5398, 0.125, 0.5398, 0.1361, 0.5, 0.625, 0.2611, 0.625, 0.2611, 0.6041, 0.25, 0.3639, 0.7102, 0.375, 0.7102, 0.3639, 0.75, 0.625, 0.7611, 0.625, 0.7611, 0.6041, 0.75, 0.3639, 0.5398, 0.3639, 0.5, 0.375, 0.5398, 0.625, 0.5398, 0.625, 0.5398, 0.6041, 0.5, 0.1361, 0.5398, 0.1361, 0.7102, 0.125, 0.7102, 0.125, 0.5398, 0.3959, 0.0, 0.6041, 0.0, 0.6041, 0.03982, 0.3959, 0.03982, 0.625, 0.03982, 0.625, 0.2102, 0.6041, 0.2102, 0.6041, 0.03982, 0.6041, 0.2611, 0.3959, 0.2611, 0.3959, 0.2102, 0.6041, 0.2102, 0.3639, 0.5398, 0.1361, 0.5398, 0.1361, 0.5, 0.3639, 0.5, 0.625, 0.2611, 0.625, 0.4889, 0.6041, 0.4889, 0.6041, 0.2611, 0.6041, 0.5398, 0.3959, 0.5398, 0.3959, 0.4889, 0.6041, 0.4889, 0.3639, 0.7102, 0.3639, 0.5398, 0.3959, 0.5398, 0.3959, 0.7102, 0.6361, 0.5398, 0.6361, 0.7102, 0.6041, 0.7102, 0.6041, 0.5398, 0.6041, 0.7611, 0.3959, 0.7611, 0.3959, 0.7102, 0.6041, 0.7102, 0.1361, 0.7102, 0.3639, 0.7102, 0.3639, 0.75, 0.1361, 0.75, 0.625, 0.7611, 0.625, 0.9889, 0.6041, 0.9889, 0.6041, 0.7611, 0.1361, 0.5398, 0.3639, 0.5398, 0.3639, 0.7102, 0.1361, 0.7102, 0.3959, 0.7611, 0.6041, 0.7611, 0.6041, 0.9889, 0.3959, 0.9889, 0.3959, 0.5398, 0.6041, 0.5398, 0.6041, 0.7102, 0.3959, 0.7102, 0.6361, 0.5398, 0.8639, 0.5398, 0.8639, 0.7102, 0.6361, 0.7102, 0.3959, 0.03982, 0.6041, 0.03982, 0.6041, 0.2102, 0.3959, 0.2102, 0.3959, 0.2611, 0.6041, 0.2611, 0.6041, 0.4889, 0.3959, 0.4889, 0.1361, 0.7102, 0.1361, 0.75, 0.125, 0.7102, 0.6041, 0.9889, 0.625, 0.9889, 0.6041, 1.0, 0.1361, 0.5398, 0.125, 0.5398, 0.1361, 0.5, 0.625, 0.2611, 0.625, 0.2611, 0.6041, 0.25, 0.3639, 0.7102, 0.375, 0.7102, 0.3639, 0.75, 0.625, 0.7611, 0.625, 0.7611, 0.6041, 0.75, 0.3639, 0.5398, 0.3639, 0.5, 0.375, 0.5398, 0.625, 0.5398, 0.625, 0.5398, 0.6041, 0.5, 0.1361, 0.5398, 0.1361, 0.7102, 0.125, 0.7102, 0.125, 0.5398, 0.3959, 0.0, 0.6041, 0.0, 0.6041, 0.03982, 0.3959, 0.03982, 0.625, 0.03982, 0.625, 0.2102, 0.6041, 0.2102, 0.6041, 0.03982, 0.6041, 0.2611, 0.3959, 0.2611, 0.3959, 0.2102, 0.6041, 0.2102, 0.3639, 0.5398, 0.1361, 0.5398, 0.1361, 0.5, 0.3639, 0.5, 0.625, 0.2611, 0.625, 0.4889, 0.6041, 0.4889, 0.6041, 0.2611, 0.6041, 0.5398, 0.3959, 0.5398, 0.3959, 0.4889, 0.6041, 0.4889, 0.3639, 0.7102, 0.3639, 0.5398, 0.3959, 0.5398, 0.3959, 0.7102, 0.6361, 0.5398, 0.6361, 0.7102, 0.6041, 0.7102, 0.6041, 0.5398, 0.6041, 0.7611, 0.3959, 0.7611, 0.3959, 0.7102, 0.6041, 0.7102, 0.1361, 0.7102, 0.3639, 0.7102, 0.3639, 0.75, 0.1361, 0.75, 0.625, 0.7611, 0.625, 0.9889, 0.6041, 0.9889, 0.6041, 0.7611, 0.1361, 0.5398, 0.3639, 0.5398, 0.3639, 0.7102, 0.1361, 0.7102, 0.3959, 0.7611, 0.6041, 0.7611, 0.6041, 0.9889, 0.3959, 0.9889, 0.3959, 0.5398, 0.6041, 0.5398, 0.6041, 0.7102, 0.3959, 0.7102, 0.6361, 0.5398, 0.8639, 0.5398, 0.8639, 0.7102, 0.6361, 0.7102, 0.3959, 0.03982, 0.6041, 0.03982, 0.6041, 0.2102, 0.3959, 0.2102, 0.3959, 0.2611, 0.6041, 0.2611, 0.6041, 0.4889, 0.3959, 0.4889, 0.1361, 0.7102, 0.1361, 0.75, 0.125, 0.7102, 0.6041, 0.9889, 0.625, 0.9889, 0.6041, 1.0, 0.1361, 0.5398, 0.125, 0.5398, 0.1361, 0.5, 0.625, 0.2611, 0.625, 0.2611, 0.6041, 0.25, 0.3639, 0.7102, 0.375, 0.7102, 0.3639, 0.75, 0.625, 0.7611, 0.625, 0.7611, 0.6041, 0.75, 0.3639, 0.5398, 0.3639, 0.5, 0.375, 0.5398, 0.625, 0.5398, 0.625, 0.5398, 0.6041, 0.5, 0.1361, 0.5398, 0.1361, 0.7102, 0.125, 0.7102, 0.125, 0.5398, 0.3959, 0.0, 0.6041, 0.0, 0.6041, 0.03982, 0.3959, 0.03982, 0.625, 0.03982, 0.625, 0.2102, 0.6041, 0.2102, 0.6041, 0.03982, 0.6041, 0.2611, 0.3959, 0.2611, 0.3959, 0.2102, 0.6041, 0.2102, 0.3639, 0.5398, 0.1361, 0.5398, 0.1361, 0.5, 0.3639, 0.5, 0.625, 0.2611, 0.625, 0.4889, 0.6041, 0.4889, 0.6041, 0.2611, 0.6041, 0.5398, 0.3959, 0.5398, 0.3959, 0.4889, 0.6041, 0.4889, 0.3639, 0.7102, 0.3639, 0.5398, 0.3959, 0.5398, 0.3959, 0.7102, 0.6361, 0.5398, 0.6361, 0.7102, 0.6041, 0.7102, 0.6041, 0.5398, 0.6041, 0.7611, 0.3959, 0.7611, 0.3959, 0.7102, 0.6041, 0.7102, 0.1361, 0.7102, 0.3639, 0.7102, 0.3639, 0.75, 0.1361, 0.75, 0.625, 0.7611, 0.625, 0.9889, 0.6041, 0.9889, 0.6041, 0.7611, 0.1361, 0.5398, 0.3639, 0.5398, 0.3639, 0.7102, 0.1361, 0.7102])
me_cube_010.materials.append(mat_stone_light)
me_cube_010.use_remesh_fix_poles = True
me_cube_010.use_remesh_preserve_attributes = False
me_cube_010.use_mirror_vertex_groups = False
me_cube_010.update()

# ---- objects
ob_cube = bpy.data.objects.new('Cube', me_cube)
ob_cube_028 = bpy.data.objects.new('Cube.028', me_cube_008)
ob_cube_029 = bpy.data.objects.new('Cube.029', me_cube_010)

# ---- transforms, parenting, visibility, modifiers, constraints
ob_cube.location = (0.0, 0.0, 0.0)
ob_cube.lock_rotations_4d = False
ob_cube.empty_display_type = 'ARROWS'
ob_cube.lineart.crease_threshold = 0.0
ob_cube_028.location = (0.0, 0.0, 0.0)
ob_cube_028.lineart.crease_threshold = 0.0
ob_cube_029.location = (0.0, 0.0, 0.0)
ob_cube_029.rotation_euler = (0.0, 0.0, 4.712)
ob_cube_029.lineart.crease_threshold = 0.0

# ---- collection membership
col_collection.objects.link(ob_cube)
col_collection.objects.link(ob_cube_028)
col_collection.objects.link(ob_cube_029)

# ---- scene / render settings (as saved in the file)
scene.frame_start = 1; scene.frame_end = 250; scene.frame_set(1)
scene.render.engine = 'BLENDER_EEVEE_NEXT'
scene.cycles.use_denoising = False
scene.cycles.samples = 128
scene.cycles.sampling_pattern = 'TABULATED_SOBOL'
scene.cycles.use_adaptive_sampling = False
scene.cycles.use_light_tree = False
scene.view_settings.view_transform = 'Filmic'
bpy.context.view_layer.update()

# ---- added for rendering (the .blend has no active camera and no usable light): camera, sun
cam_auto = bpy.data.cameras.new('AutoCamera')
cam_auto.lens = 50.0
cam_auto.sensor_width = 36.0
cam_auto.clip_end = 1000.0
ob_auto_camera = bpy.data.objects.new('AutoCamera', cam_auto)
scene.collection.objects.link(ob_auto_camera)
ob_auto_camera.location = (3.7232, -4.50134, 10.7838)
ob_auto_camera.rotation_euler = (1.09748, -7.21219e-08, 0.694738)
scene.camera = ob_auto_camera
light_auto_sun = bpy.data.lights.new('AutoSun', 'SUN')
light_auto_sun.energy = 3.0
light_auto_sun.angle = 0.0523599
ob_auto_sun = bpy.data.objects.new('AutoSun', light_auto_sun)
scene.collection.objects.link(ob_auto_sun)
ob_auto_sun.rotation_euler = (0.872665, 0.174533, 0.523599)
bpy.context.view_layer.update()
